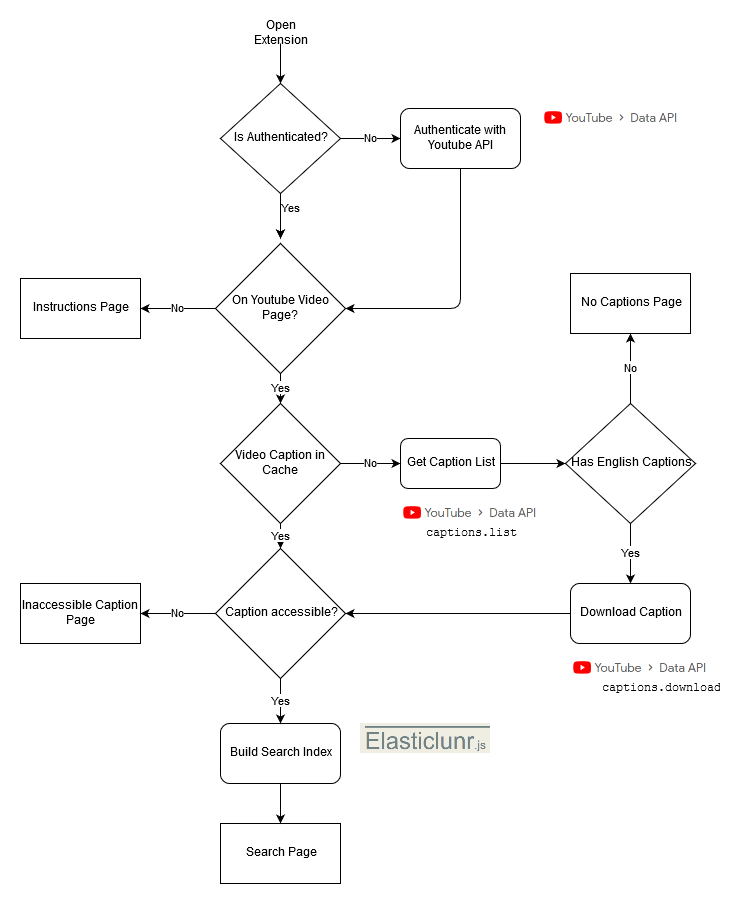

The diagram above was exported from draw.io. Its source (the exported page's mxGraphModel, read from the mxfile embedded in the PNG):
<mxGraphModel dx="2062" dy="1129" grid="1" gridSize="10" guides="1" tooltips="1" connect="1" arrows="1" fold="1" page="1" pageScale="1" pageWidth="850" pageHeight="1100" math="0" shadow="0">
  <root>
    <mxCell id="0" />
    <mxCell id="1" parent="0" />
    <mxCell id="qQxUObaI1VwUTZAZPWdL-38" value="" style="edgeStyle=orthogonalEdgeStyle;rounded=0;orthogonalLoop=1;jettySize=auto;html=1;" edge="1" parent="1" source="qQxUObaI1VwUTZAZPWdL-2" target="qQxUObaI1VwUTZAZPWdL-33">
      <mxGeometry relative="1" as="geometry" />
    </mxCell>
    <mxCell id="qQxUObaI1VwUTZAZPWdL-2" value="Open Extension" style="text;html=1;strokeColor=none;fillColor=none;align=center;verticalAlign=middle;whiteSpace=wrap;rounded=0;" vertex="1" parent="1">
      <mxGeometry x="360" y="30" width="40" height="20" as="geometry" />
    </mxCell>
    <mxCell id="qQxUObaI1VwUTZAZPWdL-5" value="Yes" style="edgeStyle=orthogonalEdgeStyle;rounded=0;orthogonalLoop=1;jettySize=auto;html=1;" edge="1" parent="1">
      <mxGeometry x="0.25" y="10" relative="1" as="geometry">
        <mxPoint x="380" y="165" as="sourcePoint" />
        <mxPoint x="380" y="245" as="targetPoint" />
        <Array as="points">
          <mxPoint x="380" y="215" />
          <mxPoint x="380" y="215" />
        </Array>
        <mxPoint as="offset" />
      </mxGeometry>
    </mxCell>
    <mxCell id="qQxUObaI1VwUTZAZPWdL-7" value="&lt;div&gt;No&lt;/div&gt;" style="edgeStyle=orthogonalEdgeStyle;rounded=0;orthogonalLoop=1;jettySize=auto;html=1;exitX=1;exitY=0.5;exitDx=0;exitDy=0;" edge="1" parent="1" source="qQxUObaI1VwUTZAZPWdL-33">
      <mxGeometry relative="1" as="geometry">
        <mxPoint x="440" y="135" as="sourcePoint" />
        <mxPoint x="500" y="145" as="targetPoint" />
        <Array as="points">
          <mxPoint x="490" y="145" />
          <mxPoint x="490" y="145" />
        </Array>
      </mxGeometry>
    </mxCell>
    <mxCell id="qQxUObaI1VwUTZAZPWdL-15" value="&lt;div&gt;Instructions Page&lt;/div&gt;" style="rounded=0;whiteSpace=wrap;html=1;" vertex="1" parent="1">
      <mxGeometry x="120" y="285" width="120" height="60" as="geometry" />
    </mxCell>
    <mxCell id="qQxUObaI1VwUTZAZPWdL-34" value="" style="edgeStyle=orthogonalEdgeStyle;rounded=0;orthogonalLoop=1;jettySize=auto;html=1;" edge="1" parent="1" source="qQxUObaI1VwUTZAZPWdL-33">
      <mxGeometry relative="1" as="geometry">
        <mxPoint x="380" y="245" as="targetPoint" />
      </mxGeometry>
    </mxCell>
    <mxCell id="qQxUObaI1VwUTZAZPWdL-33" value="Is Authenticated?" style="rhombus;whiteSpace=wrap;html=1;" vertex="1" parent="1">
      <mxGeometry x="320" y="90" width="120" height="110" as="geometry" />
    </mxCell>
    <mxCell id="qQxUObaI1VwUTZAZPWdL-39" value="On Youtube Video Page?" style="rhombus;whiteSpace=wrap;html=1;" vertex="1" parent="1">
      <mxGeometry x="315" y="250" width="130" height="130" as="geometry" />
    </mxCell>
    <mxCell id="qQxUObaI1VwUTZAZPWdL-40" value="Authenticate with Youtube API" style="rounded=1;whiteSpace=wrap;html=1;" vertex="1" parent="1">
      <mxGeometry x="500" y="115" width="120" height="60" as="geometry" />
    </mxCell>
    <mxCell id="qQxUObaI1VwUTZAZPWdL-41" value="&lt;div&gt;Video Caption in Cache&lt;/div&gt;" style="rhombus;whiteSpace=wrap;html=1;" vertex="1" parent="1">
      <mxGeometry x="320" y="410" width="120" height="120" as="geometry" />
    </mxCell>
    <mxCell id="qQxUObaI1VwUTZAZPWdL-43" value="Get Caption List" style="rounded=1;whiteSpace=wrap;html=1;" vertex="1" parent="1">
      <mxGeometry x="500" y="445" width="100" height="50" as="geometry" />
    </mxCell>
    <mxCell id="qQxUObaI1VwUTZAZPWdL-46" value="Has English Captions" style="rhombus;whiteSpace=wrap;html=1;" vertex="1" parent="1">
      <mxGeometry x="665" y="410" width="130" height="120" as="geometry" />
    </mxCell>
    <mxCell id="qQxUObaI1VwUTZAZPWdL-47" value="Download Caption" style="rounded=1;whiteSpace=wrap;html=1;" vertex="1" parent="1">
      <mxGeometry x="670" y="590" width="120" height="60" as="geometry" />
    </mxCell>
    <mxCell id="qQxUObaI1VwUTZAZPWdL-49" value="Caption accessible?" style="rhombus;whiteSpace=wrap;html=1;" vertex="1" parent="1">
      <mxGeometry x="315" y="555" width="130" height="130" as="geometry" />
    </mxCell>
    <mxCell id="qQxUObaI1VwUTZAZPWdL-50" value="Build Search Index" style="rounded=1;whiteSpace=wrap;html=1;" vertex="1" parent="1">
      <mxGeometry x="320" y="730" width="120" height="60" as="geometry" />
    </mxCell>
    <mxCell id="qQxUObaI1VwUTZAZPWdL-51" value="&lt;div&gt;Search Page&lt;/div&gt;" style="rounded=0;whiteSpace=wrap;html=1;" vertex="1" parent="1">
      <mxGeometry x="320" y="830" width="120" height="60" as="geometry" />
    </mxCell>
    <mxCell id="qQxUObaI1VwUTZAZPWdL-52" value="" style="endArrow=classic;html=1;exitX=0.5;exitY=1;exitDx=0;exitDy=0;entryX=1;entryY=0.5;entryDx=0;entryDy=0;" edge="1" parent="1" source="qQxUObaI1VwUTZAZPWdL-40" target="qQxUObaI1VwUTZAZPWdL-39">
      <mxGeometry width="50" height="50" relative="1" as="geometry">
        <mxPoint x="640" y="310" as="sourcePoint" />
        <mxPoint x="450" y="320" as="targetPoint" />
        <Array as="points">
          <mxPoint x="560" y="315" />
        </Array>
      </mxGeometry>
    </mxCell>
    <mxCell id="qQxUObaI1VwUTZAZPWdL-53" value="Yes" style="endArrow=classic;html=1;exitX=0.5;exitY=1;exitDx=0;exitDy=0;" edge="1" parent="1" source="qQxUObaI1VwUTZAZPWdL-39" target="qQxUObaI1VwUTZAZPWdL-41">
      <mxGeometry width="50" height="50" relative="1" as="geometry">
        <mxPoint x="120" y="900" as="sourcePoint" />
        <mxPoint x="170" y="850" as="targetPoint" />
      </mxGeometry>
    </mxCell>
    <mxCell id="qQxUObaI1VwUTZAZPWdL-54" value="No" style="endArrow=classic;html=1;exitX=0;exitY=0.5;exitDx=0;exitDy=0;entryX=1;entryY=0.5;entryDx=0;entryDy=0;" edge="1" parent="1" source="qQxUObaI1VwUTZAZPWdL-39" target="qQxUObaI1VwUTZAZPWdL-15">
      <mxGeometry width="50" height="50" relative="1" as="geometry">
        <mxPoint x="190" y="530" as="sourcePoint" />
        <mxPoint x="240" y="480" as="targetPoint" />
      </mxGeometry>
    </mxCell>
    <mxCell id="qQxUObaI1VwUTZAZPWdL-55" value="No" style="endArrow=classic;html=1;exitX=1;exitY=0.5;exitDx=0;exitDy=0;entryX=0;entryY=0.5;entryDx=0;entryDy=0;" edge="1" parent="1" source="qQxUObaI1VwUTZAZPWdL-41" target="qQxUObaI1VwUTZAZPWdL-43">
      <mxGeometry width="50" height="50" relative="1" as="geometry">
        <mxPoint x="130" y="570" as="sourcePoint" />
        <mxPoint x="180" y="520" as="targetPoint" />
      </mxGeometry>
    </mxCell>
    <mxCell id="qQxUObaI1VwUTZAZPWdL-56" value="" style="endArrow=classic;html=1;exitX=1;exitY=0.5;exitDx=0;exitDy=0;entryX=0;entryY=0.5;entryDx=0;entryDy=0;" edge="1" parent="1" source="qQxUObaI1VwUTZAZPWdL-43" target="qQxUObaI1VwUTZAZPWdL-46">
      <mxGeometry width="50" height="50" relative="1" as="geometry">
        <mxPoint x="610" y="850" as="sourcePoint" />
        <mxPoint x="660" y="800" as="targetPoint" />
      </mxGeometry>
    </mxCell>
    <mxCell id="qQxUObaI1VwUTZAZPWdL-57" value="Inaccessible Caption Page" style="rounded=0;whiteSpace=wrap;html=1;" vertex="1" parent="1">
      <mxGeometry x="120" y="590" width="120" height="60" as="geometry" />
    </mxCell>
    <mxCell id="qQxUObaI1VwUTZAZPWdL-58" value="No Captions Page" style="rounded=0;whiteSpace=wrap;html=1;" vertex="1" parent="1">
      <mxGeometry x="670" y="280" width="120" height="60" as="geometry" />
    </mxCell>
    <mxCell id="qQxUObaI1VwUTZAZPWdL-59" value="No" style="endArrow=classic;html=1;exitX=0.5;exitY=0;exitDx=0;exitDy=0;entryX=0.5;entryY=1;entryDx=0;entryDy=0;" edge="1" parent="1" source="qQxUObaI1VwUTZAZPWdL-46" target="qQxUObaI1VwUTZAZPWdL-58">
      <mxGeometry width="50" height="50" relative="1" as="geometry">
        <mxPoint x="750" y="900" as="sourcePoint" />
        <mxPoint x="800" y="850" as="targetPoint" />
      </mxGeometry>
    </mxCell>
    <mxCell id="qQxUObaI1VwUTZAZPWdL-60" value="Yes" style="endArrow=classic;html=1;exitX=0.5;exitY=1;exitDx=0;exitDy=0;entryX=0.5;entryY=0;entryDx=0;entryDy=0;" edge="1" parent="1" source="qQxUObaI1VwUTZAZPWdL-46" target="qQxUObaI1VwUTZAZPWdL-47">
      <mxGeometry width="50" height="50" relative="1" as="geometry">
        <mxPoint x="720" y="820" as="sourcePoint" />
        <mxPoint x="770" y="770" as="targetPoint" />
      </mxGeometry>
    </mxCell>
    <mxCell id="qQxUObaI1VwUTZAZPWdL-61" value="" style="endArrow=classic;html=1;exitX=0;exitY=0.5;exitDx=0;exitDy=0;entryX=1;entryY=0.5;entryDx=0;entryDy=0;" edge="1" parent="1" source="qQxUObaI1VwUTZAZPWdL-47" target="qQxUObaI1VwUTZAZPWdL-49">
      <mxGeometry width="50" height="50" relative="1" as="geometry">
        <mxPoint x="680" y="870" as="sourcePoint" />
        <mxPoint x="730" y="820" as="targetPoint" />
      </mxGeometry>
    </mxCell>
    <mxCell id="qQxUObaI1VwUTZAZPWdL-64" value="No" style="endArrow=classic;html=1;exitX=0;exitY=0.5;exitDx=0;exitDy=0;entryX=1;entryY=0.5;entryDx=0;entryDy=0;" edge="1" parent="1" source="qQxUObaI1VwUTZAZPWdL-49" target="qQxUObaI1VwUTZAZPWdL-57">
      <mxGeometry width="50" height="50" relative="1" as="geometry">
        <mxPoint x="180" y="790" as="sourcePoint" />
        <mxPoint x="230" y="740" as="targetPoint" />
      </mxGeometry>
    </mxCell>
    <mxCell id="qQxUObaI1VwUTZAZPWdL-65" value="Yes" style="endArrow=classic;html=1;exitX=0.5;exitY=1;exitDx=0;exitDy=0;" edge="1" parent="1" source="qQxUObaI1VwUTZAZPWdL-49" target="qQxUObaI1VwUTZAZPWdL-50">
      <mxGeometry width="50" height="50" relative="1" as="geometry">
        <mxPoint x="580" y="780" as="sourcePoint" />
        <mxPoint x="630" y="730" as="targetPoint" />
      </mxGeometry>
    </mxCell>
    <mxCell id="qQxUObaI1VwUTZAZPWdL-66" value="" style="endArrow=classic;html=1;exitX=0.5;exitY=1;exitDx=0;exitDy=0;entryX=0.5;entryY=0;entryDx=0;entryDy=0;" edge="1" parent="1" source="qQxUObaI1VwUTZAZPWdL-50" target="qQxUObaI1VwUTZAZPWdL-51">
      <mxGeometry width="50" height="50" relative="1" as="geometry">
        <mxPoint x="610" y="910" as="sourcePoint" />
        <mxPoint x="660" y="860" as="targetPoint" />
      </mxGeometry>
    </mxCell>
    <mxCell id="qQxUObaI1VwUTZAZPWdL-67" value="Yes" style="endArrow=classic;html=1;exitX=0.5;exitY=1;exitDx=0;exitDy=0;entryX=0.5;entryY=0;entryDx=0;entryDy=0;" edge="1" parent="1" source="qQxUObaI1VwUTZAZPWdL-41" target="qQxUObaI1VwUTZAZPWdL-49">
      <mxGeometry width="50" height="50" relative="1" as="geometry">
        <mxPoint x="390" y="530" as="sourcePoint" />
        <mxPoint x="490" y="560" as="targetPoint" />
      </mxGeometry>
    </mxCell>
    <mxCell id="qQxUObaI1VwUTZAZPWdL-68" value="" style="shape=image;verticalLabelPosition=bottom;labelBackgroundColor=#ffffff;verticalAlign=top;aspect=fixed;imageAspect=0;image=data:image/png,(base64 omitted: 2992 chars);" vertex="1" parent="1">
      <mxGeometry x="641.11" y="115" width="141.11" height="20" as="geometry" />
    </mxCell>
    <mxCell id="qQxUObaI1VwUTZAZPWdL-70" value="" style="shape=image;verticalLabelPosition=bottom;labelBackgroundColor=#ffffff;verticalAlign=top;aspect=fixed;imageAspect=0;image=data:image/png,(base64 omitted: 2992 chars);" vertex="1" parent="1">
      <mxGeometry x="670" y="665" width="141.11" height="20" as="geometry" />
    </mxCell>
    <mxCell id="qQxUObaI1VwUTZAZPWdL-71" value="" style="shape=image;verticalLabelPosition=bottom;labelBackgroundColor=#ffffff;verticalAlign=top;aspect=fixed;imageAspect=0;image=data:image/png,(base64 omitted: 2992 chars);" vertex="1" parent="1">
      <mxGeometry x="500" y="510" width="141.11" height="20" as="geometry" />
    </mxCell>
    <mxCell id="qQxUObaI1VwUTZAZPWdL-73" value="" style="shape=image;verticalLabelPosition=bottom;labelBackgroundColor=#ffffff;verticalAlign=top;aspect=fixed;imageAspect=0;image=data:image/png,(base64 omitted: 6192 chars);" vertex="1" parent="1">
      <mxGeometry x="460" y="730" width="130.22" height="30" as="geometry" />
    </mxCell>
    <mxCell id="qQxUObaI1VwUTZAZPWdL-75" value="&lt;font face=&quot;Courier New&quot;&gt;captions.list&lt;/font&gt;" style="text;html=1;strokeColor=none;fillColor=none;align=center;verticalAlign=middle;whiteSpace=wrap;rounded=0;" vertex="1" parent="1">
      <mxGeometry x="550.22" y="530" width="40" height="20" as="geometry" />
    </mxCell>
    <mxCell id="qQxUObaI1VwUTZAZPWdL-80" value="&lt;div&gt;&lt;font face=&quot;Courier New&quot;&gt;captions.download&lt;/font&gt;&lt;/div&gt;" style="text;html=1;strokeColor=none;fillColor=none;align=center;verticalAlign=middle;whiteSpace=wrap;rounded=0;" vertex="1" parent="1">
      <mxGeometry x="740.0000000000001" y="685" width="40" height="20" as="geometry" />
    </mxCell>
  </root>
</mxGraphModel>